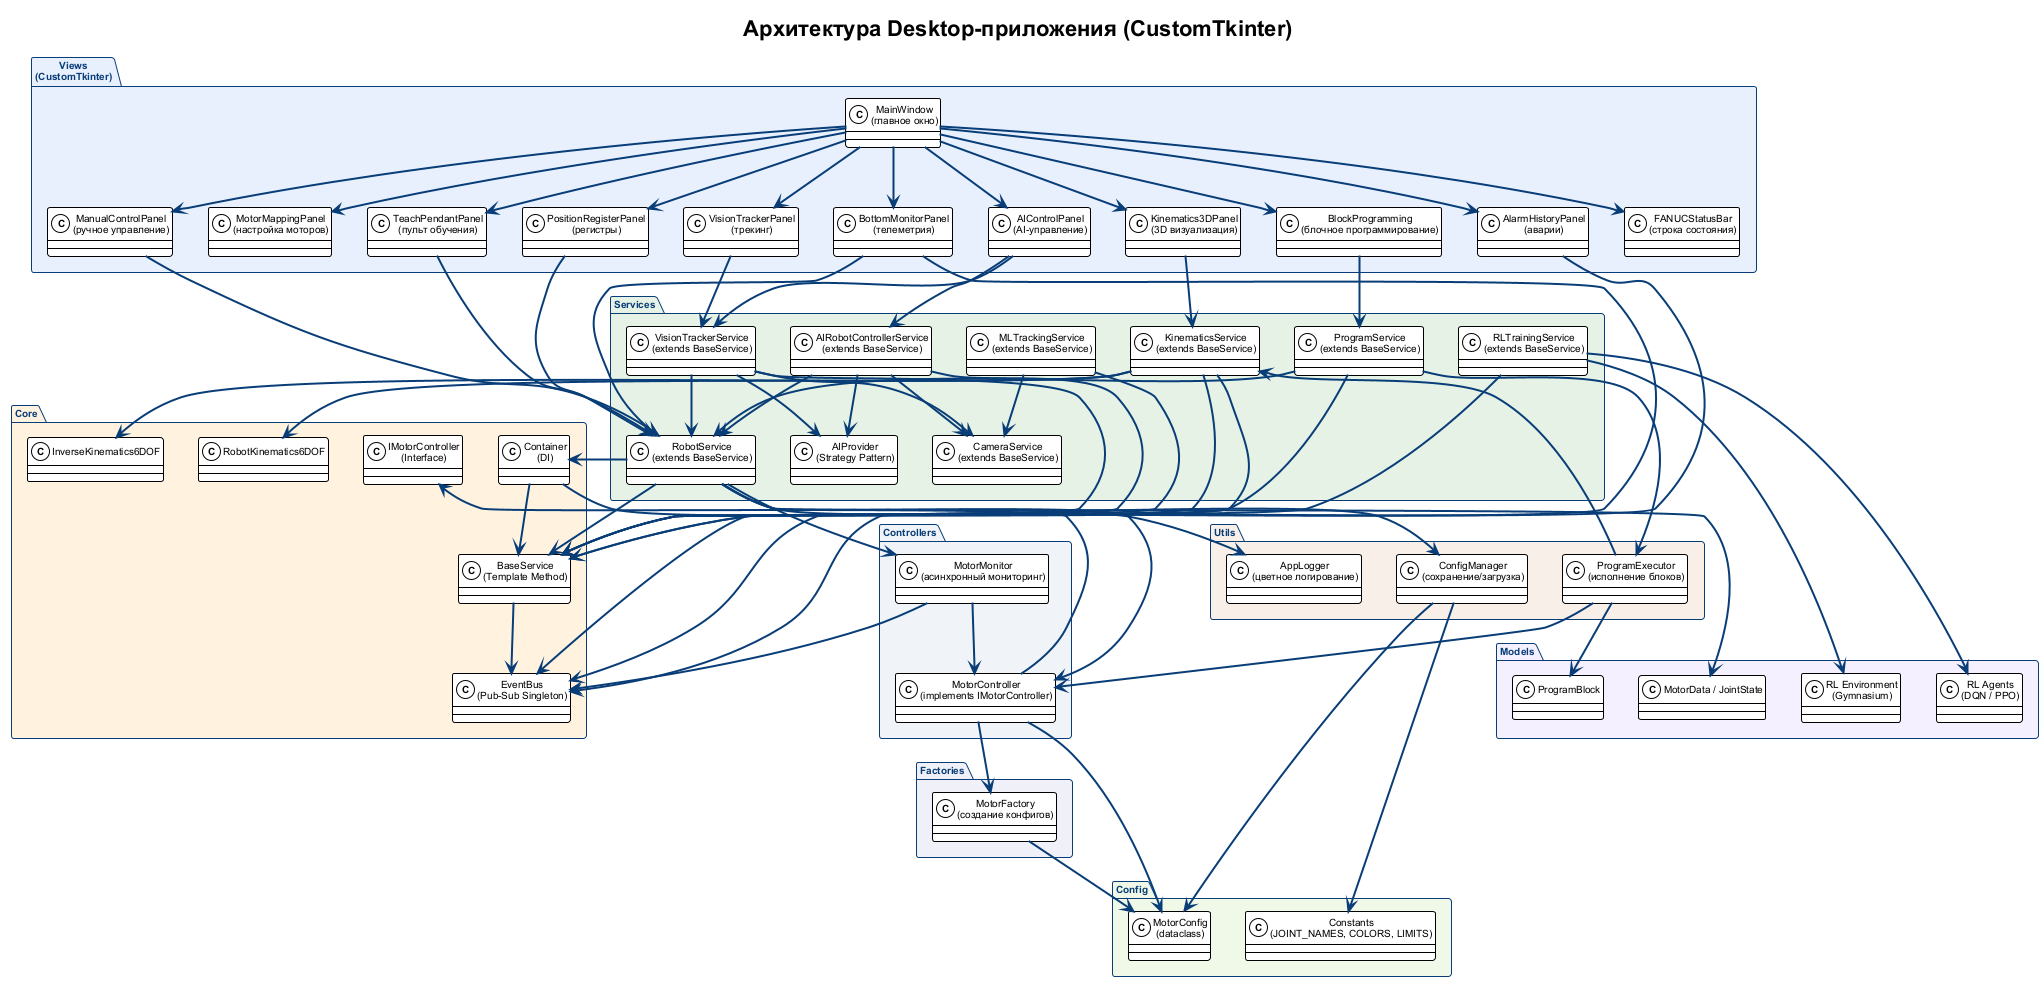

The diagram above was rendered by PlantUML. Its source (embedded in the PNG):
@startuml desktop_architecture
!theme plain
skinparam backgroundColor #FFFFFF
skinparam componentStyle rectangle
skinparam shadowing false
skinparam defaultFontName Arial
skinparam defaultFontSize 10
skinparam packageBorderColor #083D77
skinparam packageFontColor #083D77
skinparam rectangleBorderColor #083D77
skinparam arrowColor #083D77
skinparam arrowThickness 2
skinparam noteFontSize 9

title "Архитектура Desktop-приложения (CustomTkinter)"

' === Views Layer ===
package "Views\n(CustomTkinter)" as VIEWS #E8F0FE {
  class "MainWindow\n(главное окно)" as MAIN
  class "ManualControlPanel\n(ручное управление)" as MANUAL
  class "MotorMappingPanel\n(настройка моторов)" as MAPPING
  class "Kinematics3DPanel\n(3D визуализация)" as KIN3D
  class "BottomMonitorPanel\n(телеметрия)" as MONITOR
  class "BlockProgramming\n(блочное программирование)" as BLOCKS
  class "TeachPendantPanel\n(пульт обучения)" as TEACH
  class "PositionRegisterPanel\n(регистры)" as REGS
  class "AIControlPanel\n(AI-управление)" as AI_PNL
  class "VisionTrackerPanel\n(трекинг)" as VIS_PNL
  class "AlarmHistoryPanel\n(аварии)" as ALARM
  class "FANUCStatusBar\n(строка состояния)" as STATUSBAR
}

' === Services Layer ===
package "Services" as SVCS #E6F2E6 {
  class "RobotService\n(extends BaseService)" as ROBOT_SVC
  class "KinematicsService\n(extends BaseService)" as KIN_SVC
  class "ProgramService\n(extends BaseService)" as PROG_SVC
  class "AIRobotControllerService\n(extends BaseService)" as AI_SVC
  class "VisionTrackerService\n(extends BaseService)" as VIS_SVC
  class "RLTrainingService\n(extends BaseService)" as RL_SVC
  class "CameraService\n(extends BaseService)" as CAM_SVC
  class "AIProvider\n(Strategy Pattern)" as AI_PROV
  class "MLTrackingService\n(extends BaseService)" as ML_SVC
}

' === Core ===
package "Core" as CORE #FFF3E0 {
  class "BaseService\n(Template Method)" as BSVC
  class "Container\n(DI)" as DI
  class "EventBus\n(Pub-Sub Singleton)" as EVT
  class "IMotorController\n(Interface)" as IFACE
  class "RobotKinematics6DOF" as FK
  class "InverseKinematics6DOF" as IK
}

' === Config ===
package "Config" as CFG #F0F8E8 {
  class "Constants\n(JOINT_NAMES, COLORS, LIMITS)" as CONST
  class "MotorConfig\n(dataclass)" as MCFG
}

' === Models ===
package "Models" as MODS #F5F0FF {
  class "MotorData / JointState" as DATA
  class "ProgramBlock" as PROG
  class "RL Environment\n(Gymnasium)" as RL_ENV
  class "RL Agents\n(DQN / PPO)" as RL_AGENTS
}

' === Factories ===
package "Factories" as FACT #F0F0F8 {
  class "MotorFactory\n(создание конфигов)" as MFACT
}

' === Utils ===
package "Utils" as UTIL #F8F0E8 {
  class "AppLogger\n(цветное логирование)" as LOG
  class "ConfigManager\n(сохранение/загрузка)" as CFGMGR
  class "ProgramExecutor\n(исполнение блоков)" as PROGEX
}

' === Controllers ===
package "Controllers" as CTRL #F0F4F8 {
  class "MotorController\n(implements IMotorController)" as MC
  class "MotorMonitor\n(асинхронный мониторинг)" as MM
}

' === Connections ===
MAIN --> MANUAL
MAIN --> MAPPING
MAIN --> KIN3D
MAIN --> MONITOR
MAIN --> BLOCKS
MAIN --> TEACH
MAIN --> REGS
MAIN --> AI_PNL
MAIN --> VIS_PNL
MAIN --> ALARM
MAIN --> STATUSBAR
MANUAL --> ROBOT_SVC
KIN3D --> KIN_SVC
BLOCKS --> PROG_SVC
MONITOR --> ROBOT_SVC
MONITOR --> EVT
TEACH --> ROBOT_SVC
REGS --> ROBOT_SVC
AI_PNL --> AI_SVC
AI_PNL --> VIS_SVC
VIS_PNL --> VIS_SVC
ALARM --> EVT

ROBOT_SVC --> BSVC
ROBOT_SVC --> MC
ROBOT_SVC --> MM
ROBOT_SVC --> DATA
ROBOT_SVC --> DI
ROBOT_SVC --> CFGMGR
KIN_SVC --> BSVC
KIN_SVC --> EVT
KIN_SVC --> FK
KIN_SVC --> IK
PROG_SVC --> BSVC
PROG_SVC --> ROBOT_SVC
PROG_SVC --> PROGEX
PROGEX --> PROG
PROGEX --> MC
PROGEX --> KIN_SVC

AI_SVC --> AI_PROV
AI_SVC --> CAM_SVC
AI_SVC --> ROBOT_SVC
AI_SVC --> BSVC
VIS_SVC --> AI_PROV
VIS_SVC --> CAM_SVC
VIS_SVC --> ROBOT_SVC
VIS_SVC --> BSVC
RL_SVC --> RL_ENV
RL_SVC --> RL_AGENTS
RL_SVC --> BSVC
ML_SVC --> CAM_SVC
ML_SVC --> BSVC

MC --> IFACE
MC --> MCFG
MC --> MFACT
MM --> MC
MM --> EVT
BSVC --> EVT
DI --> BSVC
DI --> LOG
CFGMGR --> CONST
CFGMGR --> MCFG
MFACT --> MCFG

@enduml